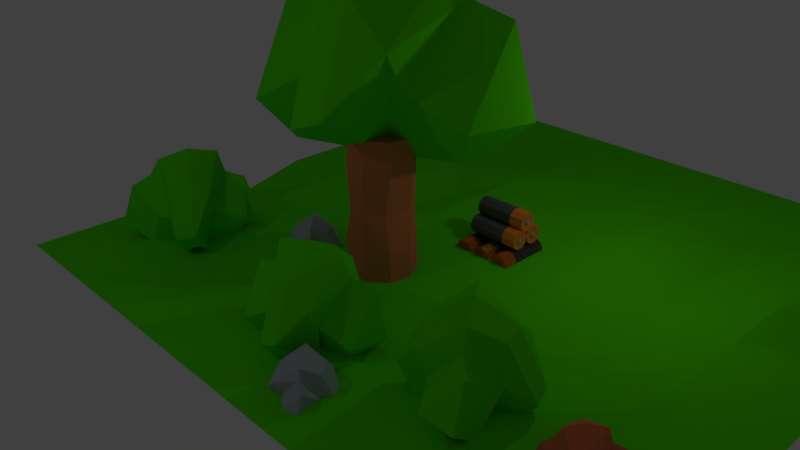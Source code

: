 # Source: BackgroundGround.blend  (saved by Blender 2.78.0; exported with 4.5.12 LTS)
import bpy
from mathutils import Matrix  # noqa: F401  (used for matrix-valued properties, if any)

bpy.ops.wm.read_factory_settings(use_empty=True)
scene = bpy.context.scene
scene.name = 'Scene'

# ---- collections
col_collection_1 = bpy.data.collections.new('Collection 1'); scene.collection.children.link(col_collection_1)

# ---- materials (node trees are filled in below, after node groups)
mat_darkgray = bpy.data.materials.new('DarkGray')
mat_darkgray.alpha_threshold = 0.0
mat_darkgray.use_transparent_shadow = False
mat_darkgray.diffuse_color = (0.1237, 0.1237, 0.1237, 1.0)
mat_darkgray.roughness = 0.5
mat_copper = bpy.data.materials.new('Copper')
mat_copper.alpha_threshold = 0.0
mat_copper.use_transparent_shadow = False
mat_copper.diffuse_color = (1.0, 0.2779, 0.0353, 1.0)
mat_copper.roughness = 0.5
mat_bunnygray = bpy.data.materials.new('BunnyGray')
mat_bunnygray.alpha_threshold = 0.0
mat_bunnygray.use_transparent_shadow = False
mat_bunnygray.diffuse_color = (0.4295, 0.4677, 0.5489, 1.0)
mat_bunnygray.roughness = 0.5
mat_bunnygray.line_color = (0.0, 0.0, 0.0, 1.0)
mat_ikeayellow = bpy.data.materials.new('IkeaYellow')
mat_ikeayellow.alpha_threshold = 0.0
mat_ikeayellow.use_transparent_shadow = False
mat_ikeayellow.diffuse_color = (1.0, 0.8526, 0.0, 1.0)
mat_ikeayellow.roughness = 0.5
mat_ikeablue = bpy.data.materials.new('IkeaBlue')
mat_ikeablue.alpha_threshold = 0.0
mat_ikeablue.use_transparent_shadow = False
mat_ikeablue.diffuse_color = (0.0, 0.232, 1.0, 1.0)
mat_ikeablue.roughness = 0.5
mat_nofrills = bpy.data.materials.new('NoFrills')
mat_nofrills.alpha_threshold = 0.0
mat_nofrills.use_transparent_shadow = False
mat_nofrills.diffuse_color = (0.616, 0.3669, 1.0, 1.0)
mat_nofrills.roughness = 0.5
mat_boringbrown = bpy.data.materials.new('BoringBrown')
mat_boringbrown.alpha_threshold = 0.0
mat_boringbrown.use_transparent_shadow = False
mat_boringbrown.diffuse_color = (0.8, 0.2042, 0.08638, 1.0)
mat_boringbrown.roughness = 0.5
mat_grass = bpy.data.materials.new('Grass')
mat_grass.alpha_threshold = 0.0
mat_grass.use_transparent_shadow = False
mat_grass.diffuse_color = (0.09594, 0.8, 0.0, 1.0)
mat_grass.roughness = 0.5

# ---- material node trees

# ---- world
world_world = bpy.data.worlds.new('World'); scene.world = world_world
world_world.color = (0.05088, 0.05088, 0.05088)
world_world.use_sun_shadow = False
world_world.sun_shadow_jitter_overblur = 0.0
world_world.cycles.sampling_method = 'MANUAL'

# ---- cameras
cam_camera = bpy.data.cameras.new('Camera')
cam_camera.clip_end = 100.0
cam_camera.lens = 35.0
cam_camera.sensor_width = 32.0
cam_camera.sensor_height = 18.0
cam_camera.ortho_scale = 7.314
cam_camera.dof.focus_distance = 0.0
cam_camera.dof.aperture_fstop = 128.0

# ---- lights
light_lamp_001 = bpy.data.lights.new('Lamp.001', 'POINT')
light_lamp_001.transmission_factor = 0.0
light_lamp_001.cutoff_distance = 30.0
light_lamp_001.energy = 100.0
light_lamp_001.shadow_buffer_clip_start = 1.001
light_lamp_001.shadow_soft_size = 0.1
light_lamp_001.shadow_maximum_resolution = 0.006
light_lamp_001.use_absolute_resolution = True
light_lamp = bpy.data.lights.new('Lamp', 'POINT')
light_lamp.transmission_factor = 0.0
light_lamp.cutoff_distance = 30.0
light_lamp.energy = 100.0
light_lamp.shadow_buffer_clip_start = 1.001
light_lamp.shadow_soft_size = 0.1
light_lamp.shadow_maximum_resolution = 0.006
light_lamp.use_absolute_resolution = True

# ---- meshes
me_battries_004 = bpy.data.meshes.new('Battries.004')
me_battries_004.from_pydata([(0.0, 1.0, -1.0), (0.0, 1.0, 1.0), (0.6428, 0.766, -1.0), (0.6428, 0.766, 1.0), (0.9848, 0.1736, -1.0), (0.9848, 0.1736, 1.0), (0.866, -0.5, -1.0), (0.866, -0.5, 1.0), (0.342, -0.9397, -1.0), (0.342, -0.9397, 1.0), (-0.342, -0.9397, -1.0), (-0.342, -0.9397, 1.0), (-0.866, -0.5, -1.0), (-0.866, -0.5, 1.0), (-0.9848, 0.1736, -1.0), (-0.9848, 0.1736, 1.0), (-0.6428, 0.766, -1.0), (-0.6428, 0.766, 1.0), (0.0, 1.0, 0.3002), (0.6428, 0.766, 0.4585), (0.9848, 0.1736, 0.62), (0.866, -0.5, 0.633), (0.342, -0.9397, 0.6136), (-0.342, -0.9397, 0.4585), (-0.866, -0.5, 0.1977), (-0.9848, 0.1736, 0.5734), (-0.6428, 0.766, -0.175), (-2.518e-09, 0.2339, 0.9624), (0.1503, 0.1792, 0.9624), (0.2303, 0.04061, 0.9624), (0.2025, -0.1169, 0.9624), (0.07999, -0.2198, 0.9624), (-0.07999, -0.2198, 0.9624), (-0.2025, -0.1169, 0.9624), (-0.2303, 0.04061, 0.9624), (-0.1503, 0.1792, 0.9624), (-2.518e-09, 0.2339, 1.033), (0.1503, 0.1792, 1.033), (0.2303, 0.04061, 1.033), (0.2025, -0.1169, 1.033), (0.07999, -0.2198, 1.033), (-0.07999, -0.2198, 1.033), (-0.2025, -0.1169, 1.033), (-0.2303, 0.04061, 1.033), (-0.1503, 0.1792, 1.033)], [], [(18, 1, 3, 19), (19, 3, 5, 20), (20, 5, 7, 21), (21, 7, 9, 22), (22, 9, 11, 23), (23, 11, 13, 24), (24, 13, 15, 25), (15, 13, 33, 34), (25, 15, 17, 26), (26, 17, 1, 18), (0, 2, 4, 6, 8, 10, 12, 14, 16), (16, 26, 18, 0), (14, 25, 26, 16), (12, 24, 25, 14), (10, 23, 24, 12), (8, 22, 23, 10), (6, 21, 22, 8), (4, 20, 21, 6), (2, 19, 20, 4), (0, 18, 19, 2), (30, 29, 38, 39), (13, 11, 32, 33), (11, 9, 31, 32), (9, 7, 30, 31), (3, 1, 27, 28), (7, 5, 29, 30), (5, 3, 28, 29), (1, 17, 35, 27), (17, 15, 34, 35), (37, 36, 44, 43, 42, 41, 40, 39, 38), (34, 33, 42, 43), (31, 30, 39, 40), (28, 27, 36, 37), (35, 34, 43, 44), (32, 31, 40, 41), (29, 28, 37, 38), (27, 35, 44, 36), (33, 32, 41, 42)])
me_battries_004.polygons.foreach_set('material_index', [5, 5, 5, 5, 5, 5, 5, 5, 5, 5, 2, 6, 6, 5, 5, 5, 5, 5, 5, 5, 2, 5, 5, 5, 5, 5, 5, 5, 5, 2, 2, 2, 2, 2, 2, 2, 2, 2])
me_battries_004.materials.append(mat_darkgray)
me_battries_004.materials.append(mat_copper)
me_battries_004.materials.append(mat_bunnygray)
me_battries_004.materials.append(mat_ikeayellow)
me_battries_004.materials.append(mat_ikeablue)
me_battries_004.materials.append(mat_nofrills)
me_battries_004.materials.append(mat_boringbrown)
me_battries_004.use_remesh_preserve_volume = False
me_battries_004.use_remesh_preserve_attributes = False
me_battries_004.use_mirror_vertex_groups = False
me_battries_004.update()
me_battries_002 = bpy.data.meshes.new('Battries.002')
me_battries_002.from_pydata([(0.0, 1.0, -1.0), (0.0, 1.0, 1.0), (0.6428, 0.766, -1.0), (0.6428, 0.766, 1.0), (0.9848, 0.1736, -1.0), (0.9848, 0.1736, 1.0), (0.866, -0.5, -1.0), (0.866, -0.5, 1.0), (0.342, -0.9397, -1.0), (0.342, -0.9397, 1.0), (-0.342, -0.9397, -1.0), (-0.342, -0.9397, 1.0), (-0.866, -0.5, -1.0), (-0.866, -0.5, 1.0), (-0.9848, 0.1736, -1.0), (-0.9848, 0.1736, 1.0), (-0.6428, 0.766, -1.0), (-0.6428, 0.766, 1.0), (0.0, 1.0, 0.3002), (0.6428, 0.766, 0.4585), (0.9848, 0.1736, 0.62), (0.866, -0.5, 0.633), (0.342, -0.9397, 0.6136), (-0.342, -0.9397, 0.4585), (-0.866, -0.5, 0.1977), (-0.9848, 0.1736, 0.5734), (-0.6428, 0.766, -0.175), (-2.518e-09, 0.2339, 0.9624), (0.1503, 0.1792, 0.9624), (0.2303, 0.04061, 0.9624), (0.2025, -0.1169, 0.9624), (0.07999, -0.2198, 0.9624), (-0.07999, -0.2198, 0.9624), (-0.2025, -0.1169, 0.9624), (-0.2303, 0.04061, 0.9624), (-0.1503, 0.1792, 0.9624), (-2.518e-09, 0.2339, 1.033), (0.1503, 0.1792, 1.033), (0.2303, 0.04061, 1.033), (0.2025, -0.1169, 1.033), (0.07999, -0.2198, 1.033), (-0.07999, -0.2198, 1.033), (-0.2025, -0.1169, 1.033), (-0.2303, 0.04061, 1.033), (-0.1503, 0.1792, 1.033)], [], [(18, 1, 3, 19), (19, 3, 5, 20), (20, 5, 7, 21), (21, 7, 9, 22), (22, 9, 11, 23), (23, 11, 13, 24), (24, 13, 15, 25), (15, 13, 33, 34), (25, 15, 17, 26), (26, 17, 1, 18), (0, 2, 4, 6, 8, 10, 12, 14, 16), (16, 26, 18, 0), (14, 25, 26, 16), (12, 24, 25, 14), (10, 23, 24, 12), (8, 22, 23, 10), (6, 21, 22, 8), (4, 20, 21, 6), (2, 19, 20, 4), (0, 18, 19, 2), (30, 29, 38, 39), (13, 11, 32, 33), (11, 9, 31, 32), (9, 7, 30, 31), (3, 1, 27, 28), (7, 5, 29, 30), (5, 3, 28, 29), (1, 17, 35, 27), (17, 15, 34, 35), (37, 36, 44, 43, 42, 41, 40, 39, 38), (34, 33, 42, 43), (31, 30, 39, 40), (28, 27, 36, 37), (35, 34, 43, 44), (32, 31, 40, 41), (29, 28, 37, 38), (27, 35, 44, 36), (33, 32, 41, 42)])
me_battries_002.polygons.foreach_set('material_index', [3, 3, 3, 3, 3, 3, 3, 3, 4, 4, 2, 3, 4, 4, 3, 3, 3, 3, 3, 3, 2, 3, 3, 3, 3, 3, 3, 4, 4, 2, 2, 2, 2, 2, 2, 2, 2, 2])
me_battries_002.materials.append(mat_darkgray)
me_battries_002.materials.append(mat_copper)
me_battries_002.materials.append(mat_bunnygray)
me_battries_002.materials.append(mat_ikeayellow)
me_battries_002.materials.append(mat_ikeablue)
me_battries_002.use_remesh_preserve_volume = False
me_battries_002.use_remesh_preserve_attributes = False
me_battries_002.use_mirror_vertex_groups = False
me_battries_002.update()
me_battries_001 = bpy.data.meshes.new('Battries.001')
me_battries_001.from_pydata([(0.0, 1.0, -1.0), (0.0, 1.0, 1.0), (0.6428, 0.766, -1.0), (0.6428, 0.766, 1.0), (0.9848, 0.1736, -1.0), (0.9848, 0.1736, 1.0), (0.866, -0.5, -1.0), (0.866, -0.5, 1.0), (0.342, -0.9397, -1.0), (0.342, -0.9397, 1.0), (-0.342, -0.9397, -1.0), (-0.342, -0.9397, 1.0), (-0.866, -0.5, -1.0), (-0.866, -0.5, 1.0), (-0.9848, 0.1736, -1.0), (-0.9848, 0.1736, 1.0), (-0.6428, 0.766, -1.0), (-0.6428, 0.766, 1.0), (0.0, 1.0, 0.4585), (0.6428, 0.766, 0.4585), (0.9848, 0.1736, 0.4585), (0.866, -0.5, 0.4585), (0.342, -0.9397, 0.4585), (-0.342, -0.9397, 0.4585), (-0.866, -0.5, 0.4585), (-0.9848, 0.1736, 0.4585), (-0.6428, 0.766, 0.4585), (-2.518e-09, 0.2339, 0.9624), (0.1503, 0.1792, 0.9624), (0.2303, 0.04061, 0.9624), (0.2025, -0.1169, 0.9624), (0.07999, -0.2198, 0.9624), (-0.07999, -0.2198, 0.9624), (-0.2025, -0.1169, 0.9624), (-0.2303, 0.04061, 0.9624), (-0.1503, 0.1792, 0.9624), (-2.518e-09, 0.2339, 1.033), (0.1503, 0.1792, 1.033), (0.2303, 0.04061, 1.033), (0.2025, -0.1169, 1.033), (0.07999, -0.2198, 1.033), (-0.07999, -0.2198, 1.033), (-0.2025, -0.1169, 1.033), (-0.2303, 0.04061, 1.033), (-0.1503, 0.1792, 1.033), (2.234, 1.0, -1.0), (2.234, 1.0, 1.0), (2.877, 0.766, -1.0), (2.877, 0.766, 1.0), (3.219, 0.1736, -1.0), (3.219, 0.1736, 1.0), (3.1, -0.5, -1.0), (3.1, -0.5, 1.0), (2.576, -0.9397, -1.0), (2.576, -0.9397, 1.0), (1.892, -0.9397, -1.0), (1.892, -0.9397, 1.0), (1.368, -0.5, -1.0), (1.368, -0.5, 1.0), (1.249, 0.1736, -1.0), (1.249, 0.1736, 1.0), (1.591, 0.766, -1.0), (1.591, 0.766, 1.0), (2.234, 1.0, 0.4585), (2.877, 0.766, 0.4585), (3.219, 0.1736, 0.4585), (3.1, -0.5, 0.4585), (2.576, -0.9397, 0.4585), (1.892, -0.9397, 0.4585), (1.368, -0.5, 0.4585), (1.249, 0.1736, 0.4585), (1.591, 0.766, 0.4585), (2.234, 0.2339, 0.9624), (2.384, 0.1792, 0.9624), (2.464, 0.04061, 0.9624), (2.436, -0.1169, 0.9624), (2.314, -0.2198, 0.9624), (2.154, -0.2198, 0.9624), (2.031, -0.1169, 0.9624), (2.003, 0.04061, 0.9624), (2.083, 0.1792, 0.9624), (2.234, 0.2339, 1.033), (2.384, 0.1792, 1.033), (2.464, 0.04061, 1.033), (2.436, -0.1169, 1.033), (2.314, -0.2198, 1.033), (2.154, -0.2198, 1.033), (2.031, -0.1169, 1.033), (2.003, 0.04061, 1.033), (2.083, 0.1792, 1.033), (-2.244, 1.0, -1.0), (-2.244, 1.0, 1.0), (-1.602, 0.766, -1.0), (-1.602, 0.766, 1.0), (-1.26, 0.1736, -1.0), (-1.26, 0.1736, 1.0), (-1.378, -0.5, -1.0), (-1.378, -0.5, 1.0), (-1.902, -0.9397, -1.0), (-1.902, -0.9397, 1.0), (-2.586, -0.9397, -1.0), (-2.586, -0.9397, 1.0), (-3.11, -0.5, -1.0), (-3.11, -0.5, 1.0), (-3.229, 0.1736, -1.0), (-3.229, 0.1736, 1.0), (-2.887, 0.766, -1.0), (-2.887, 0.766, 1.0), (-2.244, 1.0, 0.4585), (-1.602, 0.766, 0.4585), (-1.26, 0.1736, 0.4585), (-1.378, -0.5, 0.4585), (-1.902, -0.9397, 0.4585), (-2.586, -0.9397, 0.4585), (-3.11, -0.5, 0.4585), (-3.229, 0.1736, 0.4585), (-2.887, 0.766, 0.4585), (-2.244, 0.2339, 0.9624), (-2.094, 0.1792, 0.9624), (-2.014, 0.04061, 0.9624), (-2.042, -0.1169, 0.9624), (-2.164, -0.2198, 0.9624), (-2.324, -0.2198, 0.9624), (-2.447, -0.1169, 0.9624), (-2.475, 0.04061, 0.9624), (-2.395, 0.1792, 0.9624), (-2.244, 0.2339, 1.033), (-2.094, 0.1792, 1.033), (-2.014, 0.04061, 1.033), (-2.042, -0.1169, 1.033), (-2.164, -0.2198, 1.033), (-2.324, -0.2198, 1.033), (-2.447, -0.1169, 1.033), (-2.475, 0.04061, 1.033), (-2.395, 0.1792, 1.033), (-2.822, 2.96, 0.1141), (2.742, 2.96, 0.1141), (-2.822, 2.727, -0.117), (2.742, 2.727, -0.117), (-2.822, 2.134, -0.2399), (2.742, 2.134, -0.2399), (-2.822, 1.46, -0.1972), (2.742, 1.46, -0.1972), (-2.822, 1.021, -0.008843), (2.742, 1.021, -0.008843), (-2.822, 1.021, 0.2371), (2.742, 1.021, 0.2371), (-2.822, 1.46, 0.4254), (2.742, 1.46, 0.4254), (-2.822, 2.134, 0.4681), (2.742, 2.134, 0.4681), (-2.822, 2.727, 0.3452), (2.742, 2.727, 0.3452), (1.236, 2.96, 0.1141), (1.236, 2.727, -0.117), (1.236, 2.134, -0.2399), (1.236, 1.46, -0.1972), (1.236, 1.021, -0.008843), (1.236, 1.021, 0.2371), (1.236, 1.46, 0.4254), (1.236, 2.134, 0.4681), (1.236, 2.727, 0.3452), (2.637, 2.194, 0.1141), (2.637, 2.14, 0.06007), (2.637, 2.001, 0.03131), (2.637, 1.844, 0.0413), (2.637, 1.741, 0.08535), (2.637, 1.741, 0.1429), (2.637, 1.844, 0.1869), (2.637, 2.001, 0.1969), (2.637, 2.14, 0.1681), (2.833, 2.194, 0.1141), (2.833, 2.14, 0.06007), (2.833, 2.001, 0.03131), (2.833, 1.844, 0.0413), (2.833, 1.741, 0.08535), (2.833, 1.741, 0.1429), (2.833, 1.844, 0.1869), (2.833, 2.001, 0.1969), (2.833, 2.14, 0.1681), (-2.822, 2.96, -0.601), (2.742, 2.96, -0.601), (-2.822, 2.727, -0.832), (2.742, 2.727, -0.832), (-2.822, 2.134, -0.955), (2.742, 2.134, -0.955), (-2.822, 1.46, -0.9123), (2.742, 1.46, -0.9123), (-2.822, 1.021, -0.7239), (2.742, 1.021, -0.7239), (-2.822, 1.021, -0.478), (2.742, 1.021, -0.478), (-2.822, 1.46, -0.2896), (2.742, 1.46, -0.2896), (-2.822, 2.134, -0.2469), (2.742, 2.134, -0.2469), (-2.822, 2.727, -0.3699), (2.742, 2.727, -0.3699), (1.236, 2.96, -0.601), (1.236, 2.727, -0.832), (1.236, 2.134, -0.955), (1.236, 1.46, -0.9123), (1.236, 1.021, -0.7239), (1.236, 1.021, -0.478), (1.236, 1.46, -0.2896), (1.236, 2.134, -0.2469), (1.236, 2.727, -0.3699), (2.637, 2.194, -0.601), (2.637, 2.14, -0.655), (2.637, 2.001, -0.6838), (2.637, 1.844, -0.6738), (2.637, 1.741, -0.6297), (2.637, 1.741, -0.5722), (2.637, 1.844, -0.5281), (2.637, 2.001, -0.5182), (2.637, 2.14, -0.5469), (2.833, 2.194, -0.601), (2.833, 2.14, -0.655), (2.833, 2.001, -0.6838), (2.833, 1.844, -0.6738), (2.833, 1.741, -0.6297), (2.833, 1.741, -0.5722), (2.833, 1.844, -0.5281), (2.833, 2.001, -0.5182), (2.833, 2.14, -0.5469), (-2.822, 4.574, -0.3689), (2.742, 4.574, -0.3689), (-2.822, 4.143, -0.5598), (2.742, 4.143, -0.5598), (-2.822, 3.471, -0.6065), (2.742, 3.471, -0.6065), (-2.822, 2.873, -0.4871), (2.742, 2.873, -0.4871), (-2.822, 2.628, -0.2574), (2.742, 2.628, -0.2574), (-2.822, 2.852, -0.02497), (2.742, 2.852, -0.02497), (-2.822, 3.438, 0.1015), (2.742, 3.438, 0.1015), (-2.822, 4.114, 0.06276), (2.742, 4.114, 0.06276), (-2.822, 4.562, -0.123), (2.742, 4.562, -0.123), (1.236, 4.574, -0.3689), (1.236, 4.143, -0.5598), (1.236, 3.471, -0.6065), (1.236, 2.873, -0.4871), (1.236, 2.628, -0.2574), (1.236, 2.852, -0.02497), (1.236, 3.438, 0.1015), (1.236, 4.114, 0.06276), (1.236, 4.562, -0.123), (2.637, 3.849, -0.2789), (2.637, 3.749, -0.3236), (2.637, 3.592, -0.3345), (2.637, 3.452, -0.3066), (2.637, 3.394, -0.2529), (2.637, 3.447, -0.1985), (2.637, 3.584, -0.1689), (2.637, 3.742, -0.178), (2.637, 3.847, -0.2214), (2.833, 3.849, -0.2789), (2.833, 3.749, -0.3236), (2.833, 3.592, -0.3345), (2.833, 3.452, -0.3066), (2.833, 3.394, -0.2529), (2.833, 3.447, -0.1985), (2.833, 3.584, -0.1689), (2.833, 3.742, -0.178), (2.833, 3.847, -0.2214)], [], [(18, 1, 3, 19), (19, 3, 5, 20), (20, 5, 7, 21), (21, 7, 9, 22), (22, 9, 11, 23), (23, 11, 13, 24), (24, 13, 15, 25), (15, 13, 33, 34), (25, 15, 17, 26), (26, 17, 1, 18), (0, 2, 4, 6, 8, 10, 12, 14, 16), (16, 26, 18, 0), (14, 25, 26, 16), (12, 24, 25, 14), (10, 23, 24, 12), (8, 22, 23, 10), (6, 21, 22, 8), (4, 20, 21, 6), (2, 19, 20, 4), (0, 18, 19, 2), (30, 29, 38, 39), (13, 11, 32, 33), (11, 9, 31, 32), (9, 7, 30, 31), (3, 1, 27, 28), (7, 5, 29, 30), (5, 3, 28, 29), (1, 17, 35, 27), (17, 15, 34, 35), (37, 36, 44, 43, 42, 41, 40, 39, 38), (34, 33, 42, 43), (31, 30, 39, 40), (28, 27, 36, 37), (35, 34, 43, 44), (32, 31, 40, 41), (29, 28, 37, 38), (27, 35, 44, 36), (33, 32, 41, 42), (63, 46, 48, 64), (64, 48, 50, 65), (65, 50, 52, 66), (66, 52, 54, 67), (67, 54, 56, 68), (68, 56, 58, 69), (69, 58, 60, 70), (60, 58, 78, 79), (70, 60, 62, 71), (71, 62, 46, 63), (45, 47, 49, 51, 53, 55, 57, 59, 61), (61, 71, 63, 45), (59, 70, 71, 61), (57, 69, 70, 59), (55, 68, 69, 57), (53, 67, 68, 55), (51, 66, 67, 53), (49, 65, 66, 51), (47, 64, 65, 49), (45, 63, 64, 47), (75, 74, 83, 84), (58, 56, 77, 78), (56, 54, 76, 77), (54, 52, 75, 76), (48, 46, 72, 73), (52, 50, 74, 75), (50, 48, 73, 74), (46, 62, 80, 72), (62, 60, 79, 80), (82, 81, 89, 88, 87, 86, 85, 84, 83), (79, 78, 87, 88), (76, 75, 84, 85), (73, 72, 81, 82), (80, 79, 88, 89), (77, 76, 85, 86), (74, 73, 82, 83), (72, 80, 89, 81), (78, 77, 86, 87), (108, 91, 93, 109), (109, 93, 95, 110), (110, 95, 97, 111), (111, 97, 99, 112), (112, 99, 101, 113), (113, 101, 103, 114), (114, 103, 105, 115), (105, 103, 123, 124), (115, 105, 107, 116), (116, 107, 91, 108), (90, 92, 94, 96, 98, 100, 102, 104, 106), (106, 116, 108, 90), (104, 115, 116, 106), (102, 114, 115, 104), (100, 113, 114, 102), (98, 112, 113, 100), (96, 111, 112, 98), (94, 110, 111, 96), (92, 109, 110, 94), (90, 108, 109, 92), (120, 119, 128, 129), (103, 101, 122, 123), (101, 99, 121, 122), (99, 97, 120, 121), (93, 91, 117, 118), (97, 95, 119, 120), (95, 93, 118, 119), (91, 107, 125, 117), (107, 105, 124, 125), (127, 126, 134, 133, 132, 131, 130, 129, 128), (124, 123, 132, 133), (121, 120, 129, 130), (118, 117, 126, 127), (125, 124, 133, 134), (122, 121, 130, 131), (119, 118, 127, 128), (117, 125, 134, 126), (123, 122, 131, 132), (153, 136, 138, 154), (154, 138, 140, 155), (155, 140, 142, 156), (156, 142, 144, 157), (157, 144, 146, 158), (158, 146, 148, 159), (159, 148, 150, 160), (150, 148, 168, 169), (160, 150, 152, 161), (161, 152, 136, 153), (135, 137, 139, 141, 143, 145, 147, 149, 151), (151, 161, 153, 135), (149, 160, 161, 151), (147, 159, 160, 149), (145, 158, 159, 147), (143, 157, 158, 145), (141, 156, 157, 143), (139, 155, 156, 141), (137, 154, 155, 139), (135, 153, 154, 137), (165, 164, 173, 174), (148, 146, 167, 168), (146, 144, 166, 167), (144, 142, 165, 166), (138, 136, 162, 163), (142, 140, 164, 165), (140, 138, 163, 164), (136, 152, 170, 162), (152, 150, 169, 170), (172, 171, 179, 178, 177, 176, 175, 174, 173), (169, 168, 177, 178), (166, 165, 174, 175), (163, 162, 171, 172), (170, 169, 178, 179), (167, 166, 175, 176), (164, 163, 172, 173), (162, 170, 179, 171), (168, 167, 176, 177), (198, 181, 183, 199), (199, 183, 185, 200), (200, 185, 187, 201), (201, 187, 189, 202), (202, 189, 191, 203), (203, 191, 193, 204), (204, 193, 195, 205), (195, 193, 213, 214), (205, 195, 197, 206), (206, 197, 181, 198), (180, 182, 184, 186, 188, 190, 192, 194, 196), (196, 206, 198, 180), (194, 205, 206, 196), (192, 204, 205, 194), (190, 203, 204, 192), (188, 202, 203, 190), (186, 201, 202, 188), (184, 200, 201, 186), (182, 199, 200, 184), (180, 198, 199, 182), (210, 209, 218, 219), (193, 191, 212, 213), (191, 189, 211, 212), (189, 187, 210, 211), (183, 181, 207, 208), (187, 185, 209, 210), (185, 183, 208, 209), (181, 197, 215, 207), (197, 195, 214, 215), (217, 216, 224, 223, 222, 221, 220, 219, 218), (214, 213, 222, 223), (211, 210, 219, 220), (208, 207, 216, 217), (215, 214, 223, 224), (212, 211, 220, 221), (209, 208, 217, 218), (207, 215, 224, 216), (213, 212, 221, 222), (243, 226, 228, 244), (244, 228, 230, 245), (245, 230, 232, 246), (246, 232, 234, 247), (247, 234, 236, 248), (248, 236, 238, 249), (249, 238, 240, 250), (240, 238, 258, 259), (250, 240, 242, 251), (251, 242, 226, 243), (225, 227, 229, 231, 233, 235, 237, 239, 241), (241, 251, 243, 225), (239, 250, 251, 241), (237, 249, 250, 239), (235, 248, 249, 237), (233, 247, 248, 235), (231, 246, 247, 233), (229, 245, 246, 231), (227, 244, 245, 229), (225, 243, 244, 227), (255, 254, 263, 264), (238, 236, 257, 258), (236, 234, 256, 257), (234, 232, 255, 256), (228, 226, 252, 253), (232, 230, 254, 255), (230, 228, 253, 254), (226, 242, 260, 252), (242, 240, 259, 260), (262, 261, 269, 268, 267, 266, 265, 264, 263), (259, 258, 267, 268), (256, 255, 264, 265), (253, 252, 261, 262), (260, 259, 268, 269), (257, 256, 265, 266), (254, 253, 262, 263), (252, 260, 269, 261), (258, 257, 266, 267)])
me_battries_001.polygons.foreach_set('material_index', [1, 1, 1, 1, 1, 1, 1, 1, 1, 1, 2, 0, 0, 0, 0, 0, 0, 0, 0, 0, 2, 1, 1, 1, 1, 1, 1, 1, 1, 2, 2, 2, 2, 2, 2, 2, 2, 2, 1, 1, 1, 1, 1, 1, 1, 1, 1, 1, 2, 0, 0, 0, 0, 0, 0, 0, 0, 0, 2, 1, 1, 1, 1, 1, 1, 1, 1, 2, 2, 2, 2, 2, 2, 2, 2, 2, 1, 1, 1, 1, 1, 1, 1, 1, 1, 1, 2, 0, 0, 0, 0, 0, 0, 0, 0, 0, 2, 1, 1, 1, 1, 1, 1, 1, 1, 2, 2, 2, 2, 2, 2, 2, 2, 2, 1, 1, 1, 1, 1, 1, 1, 1, 1, 1, 2, 0, 0, 0, 0, 0, 0, 0, 0, 0, 2, 1, 1, 1, 1, 1, 1, 1, 1, 2, 2, 2, 2, 2, 2, 2, 2, 2, 1, 1, 1, 1, 1, 1, 1, 1, 1, 1, 2, 0, 0, 0, 0, 0, 0, 0, 0, 0, 2, 1, 1, 1, 1, 1, 1, 1, 1, 2, 2, 2, 2, 2, 2, 2, 2, 2, 1, 1, 1, 1, 1, 1, 1, 1, 1, 1, 2, 0, 0, 0, 0, 0, 0, 0, 0, 0, 2, 1, 1, 1, 1, 1, 1, 1, 1, 2, 2, 2, 2, 2, 2, 2, 2, 2])
me_battries_001.materials.append(mat_darkgray)
me_battries_001.materials.append(mat_copper)
me_battries_001.materials.append(mat_bunnygray)
me_battries_001.use_remesh_preserve_volume = False
me_battries_001.use_remesh_preserve_attributes = False
me_battries_001.use_mirror_vertex_groups = False
me_battries_001.update()
me_plane = bpy.data.meshes.new('Plane')
me_plane.from_pydata([(-1.0, -1.0, -0.01224), (1.0, -1.0, -0.01224), (-1.0, 1.0, -0.01224), (1.0, 1.0, -0.01224), (-0.766, -1.0, -0.01224), (-0.516, -1.0, -0.01224), (-0.266, -1.0, -0.01224), (-0.01596, -1.0, -0.01224), (0.234, -1.0, -0.01224), (0.484, -1.0, -0.01224), (0.734, -1.0, -0.01224), (0.734, 1.0, -0.01224), (0.484, 1.0, -0.01224), (0.234, 1.0, -0.01224), (-0.01596, 1.0, -0.01224), (-0.266, 1.0, -0.01224), (-0.516, 1.0, -0.01224), (-0.766, 1.0, -0.01224), (-1.0, 0.6667, -0.01224), (-1.0, 0.3333, -0.01224), (-1.0, -2.98e-08, -0.01224), (-1.0, -0.3333, -0.0879), (-1.0, -0.6667, -0.01224), (1.0, -0.6667, -0.01224), (1.0, -0.3333, -0.01224), (1.0, 2.98e-08, -0.01224), (1.0, 0.3333, -0.0879), (1.0, 0.6667, -0.01224), (-0.766, -0.6193, 0.0), (-0.766, -0.3333, 0.0), (-0.766, 0.04738, 0.0), (-0.766, 0.3807, 0.0), (-0.766, 0.6667, 0.02354), (-0.516, -0.6667, -0.0618), (-0.516, -0.3333, 0.0), (-0.516, 2.98e-08, -0.05657), (-0.516, 0.3333, 0.0), (-0.516, 0.714, -0.03211), (-0.266, -0.6138, 0.0), (-0.266, -0.2804, 0.0), (-0.266, 2.98e-08, 0.02354), (-0.266, 0.3862, 0.02354), (-0.266, 0.714, -0.01378), (-0.01596, -0.6667, 0.02857), (-0.01596, -0.3333, 0.0), (-0.01596, 2.98e-08, 0.0), (-0.01596, 0.3333, 0.0), (-0.01596, 0.6667, 0.0), (0.234, -0.7188, 0.0), (0.2621, -0.3936, 0.0), (0.234, 2.98e-08, 0.0), (0.2592, 0.2792, 0.0), (0.2592, 0.6126, 0.0), (0.484, -0.6667, 0.01443), (0.484, -0.3333, -0.03379), (0.484, 2.98e-08, -0.03866), (0.484, 0.3333, -0.03866), (0.484, 0.6667, -0.03866), (0.734, -0.7188, 0.0), (0.734, -0.3333, 0.0), (0.734, 0.04738, 0.0), (0.734, 0.3103, 0.0), (0.734, 0.6437, 0.0), (-0.04064, -0.7451, -0.03386), (0.0398, -0.7173, -0.03458), (-0.0655, -0.6731, -0.03386), (0.01494, -0.6454, -0.03458), (-0.03123, -0.7418, -0.04005), (-0.02117, -0.7384, -0.03463), (-0.004438, -0.8142, -0.01462), (0.02539, -0.8038, -0.004992), (0.05522, -0.7935, -0.01462), (0.01905, -0.7245, -0.03463), (0.0291, -0.721, -0.04005), (0.004243, -0.649, -0.04005), (-0.005813, -0.6525, -0.03463), (-0.01853, -0.5801, -0.01462), (-0.04836, -0.5904, -0.004992), (-0.07819, -0.6007, -0.01462), (-0.04604, -0.6664, -0.03463), (-0.05609, -0.6699, -0.04005), (-0.06136, -0.6851, -0.03212), (-0.1412, -0.7021, -0.007567), (-0.2043, -0.7638, 0.043), (-0.1166, -0.7733, -0.01358), (-0.04479, -0.7331, -0.03218), (0.03566, -0.7053, -0.03264), (0.122, -0.6908, -0.005671), (0.1866, -0.6288, 0.05181), (0.09745, -0.6197, -0.01269), (0.01908, -0.6573, -0.03264), (-0.03596, -0.7282, -0.03474), (-0.1307, -0.8285, 0.05223), (-0.1706, -0.7365, 0.1722), (-0.1903, -0.656, 0.06929), (-0.05195, -0.6819, -0.03136), (-0.02532, -0.7264, -0.03366), (-0.0422, -0.798, 0.104), (-0.1133, -0.7324, 0.1862), (-0.09786, -0.6369, 0.104), (-0.04248, -0.6767, -0.03332), (-0.009575, -0.8625, 0.0486), (-0.03222, -0.7973, 0.2048), (-0.09525, -0.7262, 0.2563), (-0.1004, -0.6, 0.1717), (-0.06764, -0.6312, -0.007423), (0.0437, -0.8584, 0.06855), (0.0256, -0.7948, 0.2108), (-0.01255, -0.6976, 0.2707), (-0.04255, -0.5976, 0.2108), (-0.06762, -0.5363, 0.05635), (0.04485, -0.7635, -0.005295), (0.09006, -0.7925, 0.1499), (0.07014, -0.669, 0.244), (0.02068, -0.5936, 0.2003), (-0.009327, -0.5307, 0.04521), (0.07276, -0.7477, -0.0165), (0.08165, -0.7552, 0.09096), (0.09635, -0.66, 0.1961), (0.02599, -0.5941, 0.08881), (-0.001669, -0.6645, -0.03199), (0.02561, -0.7109, -0.03799), (0.1624, -0.7273, 0.05223), (0.1439, -0.6278, 0.1722), (0.05888, -0.5889, 0.09314), (0.008673, -0.6619, -0.03178), (-0.7477, -0.5431, -0.03386), (-0.7899, -0.617, -0.03458), (-0.6816, -0.5808, -0.03386), (-0.7237, -0.6547, -0.03458), (-0.7527, -0.5517, -0.04005), (-0.7579, -0.561, -0.03463), (-0.8205, -0.515, -0.01462), (-0.8361, -0.5425, -0.004992), (-0.8517, -0.5699, -0.01462), (-0.779, -0.5979, -0.03463), (-0.7843, -0.6072, -0.04005), (-0.7181, -0.6449, -0.04005), (-0.7129, -0.6356, -0.03463), (-0.6555, -0.6817, -0.01462), (-0.6399, -0.6543, -0.004992), (-0.6243, -0.6269, -0.01462), (-0.6918, -0.5987, -0.03463), (-0.6865, -0.5894, -0.04005), (-0.6926, -0.5745, -0.03212), (-0.6438, -0.5091, -0.007567), (-0.6371, -0.4211, 0.043), (-0.7092, -0.4718, -0.01358), (-0.7367, -0.5494, -0.03218), (-0.7789, -0.6233, -0.03264), (-0.8342, -0.6912, -0.005671), (-0.8418, -0.7804, 0.05181), (-0.7688, -0.7284, -0.01269), (-0.7348, -0.6484, -0.03264), (-0.7401, -0.5589, -0.03474), (-0.7351, -0.421, 0.05223), (-0.6444, -0.4639, 0.1722), (-0.5765, -0.5114, 0.06929), (-0.6975, -0.5831, -0.03136), (-0.7469, -0.5673, -0.03366), (-0.7814, -0.5023, 0.104), (-0.6847, -0.5047, 0.1862), (-0.6333, -0.5867, 0.104), (-0.7012, -0.5933, -0.03332), (-0.8485, -0.4753, 0.0486), (-0.7885, -0.5094, 0.2048), (-0.6942, -0.5213, 0.2563), (-0.6071, -0.6128, 0.1717), (-0.6523, -0.6109, -0.007423), (-0.8859, -0.5135, 0.06855), (-0.8303, -0.5494, 0.2108), (-0.7375, -0.5973, 0.2707), (-0.649, -0.6527, 0.2108), (-0.5897, -0.6823, 0.05635), (-0.8242, -0.5856, -0.005295), (-0.8772, -0.5936, 0.1499), (-0.7808, -0.6733, 0.244), (-0.6939, -0.6974, 0.2003), (-0.6299, -0.7249, 0.04521), (-0.8347, -0.6159, -0.0165), (-0.8463, -0.6162, 0.09096), (-0.7946, -0.6974, 0.1961), (-0.6982, -0.7006, 0.08881), (-0.7239, -0.6294, -0.03199), (-0.775, -0.6125, -0.03799), (-0.8886, -0.6904, 0.05223), (-0.8091, -0.7529, 0.1722), (-0.7196, -0.7261, 0.09314), (-0.7299, -0.6382, -0.03178), (0.3762, -0.5816, -0.03386), (0.4217, -0.6535, -0.03458), (0.4404, -0.5408, -0.03386), (0.486, -0.6127, -0.03458), (0.3815, -0.59, -0.04005), (0.3872, -0.599, -0.03463), (0.3173, -0.6328, -0.01462), (0.3342, -0.6594, -0.004992), (0.3511, -0.6861, -0.01462), (0.41, -0.6349, -0.03463), (0.4157, -0.6439, -0.04005), (0.48, -0.6031, -0.04005), (0.4743, -0.5942, -0.03463), (0.5418, -0.5651, -0.01462), (0.5249, -0.5384, -0.004992), (0.508, -0.5118, -0.01462), (0.4515, -0.5582, -0.03463), (0.4458, -0.5492, -0.04005), (0.4297, -0.5476, -0.03212), (0.3948, -0.4739, -0.007567), (0.3203, -0.4267, 0.043), (0.3312, -0.5142, -0.01358), (0.3869, -0.5748, -0.03218), (0.4325, -0.6467, -0.03264), (0.4665, -0.7274, -0.005671), (0.5417, -0.7759, 0.05181), (0.5301, -0.6871, -0.01269), (0.4753, -0.6195, -0.03264), (0.3937, -0.5823, -0.03474), (0.2742, -0.5132, 0.05223), (0.3546, -0.4532, 0.1722), (0.4284, -0.4154, 0.06929), (0.4351, -0.556, -0.03136), (0.3979, -0.5922, -0.03366), (0.3244, -0.5923, 0.104), (0.3718, -0.508, 0.1862), (0.4683, -0.501, 0.104), (0.4423, -0.5641, -0.03332), (0.2691, -0.6389, 0.0486), (0.3273, -0.6018, 0.2048), (0.382, -0.5241, 0.2563), (0.5036, -0.49, 0.1717), (0.4807, -0.5291, -0.007423), (0.2853, -0.6898, 0.06855), (0.3431, -0.6575, 0.2108), (0.4289, -0.598, 0.2707), (0.5193, -0.5457, 0.2108), (0.5732, -0.5072, 0.05635), (0.3779, -0.6691, -0.005295), (0.3602, -0.7197, 0.1499), (0.4757, -0.6719, 0.244), (0.5377, -0.6064, 0.2003), (0.592, -0.5627, 0.04521), (0.3998, -0.6925, -0.0165), (0.3946, -0.7029, 0.09096), (0.4906, -0.6953, 0.1961), (0.5385, -0.6116, 0.08881), (0.4636, -0.601, -0.03199), (0.4247, -0.6382, -0.03799), (0.4403, -0.7751, 0.05223), (0.5328, -0.7342, 0.1722), (0.5511, -0.6425, 0.09314), (0.4685, -0.6104, -0.03178), (-0.4312, -0.3869, -0.06775), (-0.4012, -0.4198, -0.06813), (-0.4017, -0.3601, -0.06775), (-0.3717, -0.393, -0.06813), (-0.4277, -0.3908, -0.07099), (-0.4239, -0.3949, -0.06816), (-0.4569, -0.4186, -0.05768), (-0.4458, -0.4308, -0.05265), (-0.4346, -0.443, -0.05768), (-0.4089, -0.4113, -0.06816), (-0.4052, -0.4155, -0.07099), (-0.3757, -0.3886, -0.07099), (-0.3795, -0.3845, -0.06816), (-0.3473, -0.3634, -0.05768), (-0.3584, -0.3512, -0.05265), (-0.3695, -0.339, -0.05768), (-0.3945, -0.3681, -0.06816), (-0.3982, -0.3639, -0.07099), (-0.4066, -0.3646, -0.06684), (-0.4313, -0.3297, -0.054), (-0.474, -0.3122, -0.02754), (-0.4604, -0.3562, -0.05714), (-0.4263, -0.3824, -0.06688), (-0.3963, -0.4154, -0.06711), (-0.3714, -0.4539, -0.053), (-0.3283, -0.472, -0.02293), (-0.3423, -0.4273, -0.05667), (-0.3766, -0.3975, -0.06711), (-0.4221, -0.3857, -0.06821), (-0.4899, -0.3609, -0.02271), (-0.4539, -0.3227, 0.04005), (-0.4193, -0.2966, -0.01378), (-0.4031, -0.3684, -0.06644), (-0.419, -0.3904, -0.06765), (-0.4569, -0.3971, 0.004394), (-0.4401, -0.3494, 0.0474), (-0.391, -0.337, 0.004394), (-0.3987, -0.3719, -0.06747), (-0.4812, -0.4261, -0.02461), (-0.4545, -0.4018, 0.0571), (-0.4334, -0.3568, 0.08406), (-0.3738, -0.3282, 0.03982), (-0.382, -0.3504, -0.05392), (-0.4682, -0.4509, -0.01417), (-0.4414, -0.429, 0.06024), (-0.4025, -0.3906, 0.0916), (-0.3607, -0.3555, 0.06024), (-0.3364, -0.3308, -0.02055), (-0.4224, -0.4318, -0.05281), (-0.4269, -0.4595, 0.0284), (-0.3717, -0.4244, 0.07764), (-0.3457, -0.3851, 0.05475), (-0.3217, -0.3576, -0.02638), (-0.4089, -0.4419, -0.05867), (-0.4107, -0.4478, -0.002442), (-0.3619, -0.4351, 0.05256), (-0.3448, -0.3877, -0.003571), (-0.3844, -0.389, -0.06677), (-0.401, -0.4117, -0.06991), (-0.3806, -0.4808, -0.02271), (-0.3366, -0.4514, 0.04005), (-0.3355, -0.4024, -0.001304), (-0.381, -0.3934, -0.06666), (0.1049, -0.8401, -0.06775), (0.1349, -0.873, -0.06813), (0.1343, -0.8133, -0.06775), (0.1643, -0.8462, -0.06813), (0.1084, -0.8439, -0.07099), (0.1121, -0.8481, -0.06816), (0.07918, -0.8718, -0.05768), (0.09031, -0.884, -0.05265), (0.1014, -0.8962, -0.05768), (0.1271, -0.8645, -0.06816), (0.1309, -0.8686, -0.07099), (0.1603, -0.8418, -0.07099), (0.1566, -0.8377, -0.06816), (0.1888, -0.8166, -0.05768), (0.1776, -0.8044, -0.05265), (0.1665, -0.7922, -0.05768), (0.1416, -0.8212, -0.06816), (0.1378, -0.8171, -0.07099), (0.1294, -0.8177, -0.06684), (0.1047, -0.7829, -0.054), (0.06206, -0.7653, -0.02754), (0.07563, -0.8094, -0.05714), (0.1098, -0.8356, -0.06688), (0.1398, -0.8685, -0.06711), (0.1646, -0.907, -0.053), (0.2078, -0.9252, -0.02293), (0.1937, -0.8805, -0.05667), (0.1594, -0.8506, -0.06711), (0.114, -0.8388, -0.06821), (0.04616, -0.8141, -0.02271), (0.08214, -0.7759, 0.04005), (0.1167, -0.7497, -0.01378), (0.1329, -0.8216, -0.06644), (0.117, -0.8436, -0.06765), (0.07916, -0.8503, 0.004394), (0.09595, -0.8025, 0.0474), (0.1451, -0.7902, 0.004394), (0.1374, -0.8251, -0.06747), (0.05487, -0.8793, -0.02461), (0.08155, -0.8549, 0.0571), (0.1027, -0.8099, 0.08406), (0.1623, -0.7814, 0.03982), (0.154, -0.8036, -0.05392), (0.06786, -0.9041, -0.01417), (0.09469, -0.8822, 0.06024), (0.1335, -0.8438, 0.0916), (0.1754, -0.8087, 0.06024), (0.1997, -0.7839, -0.02055), (0.1137, -0.885, -0.05281), (0.1091, -0.9127, 0.0284), (0.1644, -0.8776, 0.07764), (0.1904, -0.8382, 0.05475), (0.2144, -0.8108, -0.02638), (0.1271, -0.8951, -0.05867), (0.1253, -0.9009, -0.002442), (0.1741, -0.8883, 0.05256), (0.1912, -0.8409, -0.003571), (0.1517, -0.8421, -0.06677), (0.135, -0.8649, -0.06991), (0.1555, -0.934, -0.02271), (0.1994, -0.9045, 0.04005), (0.2005, -0.8556, -0.001304), (0.1551, -0.8466, -0.06666), (0.7397, -0.5638, -0.05577), (0.7057, -0.5926, -0.05615), (0.7655, -0.5942, -0.05577), (0.7315, -0.623, -0.05615), (0.7357, -0.5672, -0.05901), (0.7315, -0.5708, -0.05617), (0.709, -0.537, -0.0457), (0.6964, -0.5476, -0.04066), (0.6838, -0.5583, -0.0457), (0.7145, -0.5852, -0.05617), (0.7103, -0.5888, -0.05901), (0.736, -0.6192, -0.05901), (0.7402, -0.6156, -0.05617), (0.7602, -0.6485, -0.0457), (0.7728, -0.6378, -0.04066), (0.7854, -0.6271, -0.0457), (0.7572, -0.6012, -0.05617), (0.7615, -0.5976, -0.05901), (0.7612, -0.5891, -0.05486), (0.7969, -0.5658, -0.04201), (0.816, -0.5237, -0.01555), (0.7715, -0.5357, -0.04516), (0.744, -0.5689, -0.05489), (0.71, -0.5976, -0.05513), (0.6706, -0.6211, -0.04102), (0.6509, -0.6635, -0.01095), (0.6961, -0.6511, -0.04469), (0.7272, -0.6179, -0.05513), (0.7406, -0.573, -0.05623), (0.7679, -0.5061, -0.01073), (0.8047, -0.5434, 0.05203), (0.8296, -0.579, -0.001801), (0.7572, -0.5925, -0.05446), (0.7358, -0.5758, -0.05566), (0.7305, -0.5377, 0.01638), (0.7776, -0.5563, 0.05938), (0.7881, -0.6058, 0.01638), (0.7536, -0.5968, -0.05549), (0.7024, -0.5124, -0.01262), (0.7257, -0.5399, 0.06908), (0.7699, -0.5627, 0.09604), (0.7963, -0.6233, 0.05181), (0.7744, -0.6142, -0.04194), (0.6771, -0.5245, -0.002188), (0.698, -0.5521, 0.07222), (0.735, -0.5923, 0.1036), (0.7686, -0.6354, 0.07222), (0.7924, -0.6606, -0.00857), (0.6945, -0.571, -0.04082), (0.667, -0.5654, 0.04039), (0.7001, -0.6219, 0.08963), (0.7385, -0.6493, 0.06673), (0.765, -0.6743, -0.0144), (0.6839, -0.584, -0.04669), (0.6782, -0.582, 0.009541), (0.689, -0.6313, 0.06454), (0.7358, -0.6501, 0.008413), (0.736, -0.6105, -0.05479), (0.7139, -0.593, -0.05793), (0.644, -0.6109, -0.01073), (0.6719, -0.6559, 0.05203), (0.7207, -0.6588, 0.01068), (0.7314, -0.6137, -0.05468), (-0.1489, -0.2319, 0.1544), (-0.1587, -0.2319, 0.05209), (-0.1587, -0.2319, -0.04231), (-0.1587, -0.2319, 0.4182), (-0.09447, -0.2553, -0.04231), (-0.09447, -0.2553, 0.4182), (-0.06027, -0.3146, -0.04231), (-0.06027, -0.3146, 0.4182), (-0.07214, -0.3819, -0.04231), (-0.07214, -0.3819, 0.4182), (-0.1245, -0.4259, -0.04231), (-0.1245, -0.4259, 0.4182), (-0.1929, -0.4259, -0.04231), (-0.1929, -0.4259, 0.4182), (-0.2453, -0.3819, -0.04231), (-0.2453, -0.3819, 0.4182), (-0.2572, -0.3146, -0.04231), (-0.2572, -0.3146, 0.4182), (-0.223, -0.2553, -0.04231), (-0.223, -0.2553, 0.4182), (-0.1587, -0.2319, 0.2962), (-0.1024, -0.2553, 0.3239), (-0.1053, -0.2553, 0.1835), (-0.09447, -0.2553, 0.04329), (-0.06027, -0.3048, 0.3605), (-0.079, -0.2979, 0.1984), (-0.06027, -0.3146, 0.09136), (-0.07214, -0.3692, 0.3605), (-0.09088, -0.3819, 0.1984), (-0.07214, -0.3819, 0.09136), (-0.1324, -0.4259, 0.3581), (-0.1354, -0.4259, 0.2153), (-0.1245, -0.4259, 0.04329), (-0.1929, -0.4259, 0.2962), (-0.1831, -0.4259, 0.1835), (-0.1929, -0.4259, 0.05209), (-0.2453, -0.3692, 0.3182), (-0.2384, -0.3819, 0.1544), (-0.2582, -0.3819, 0.08188), (-0.2572, -0.3048, 0.2856), (-0.2572, -0.2979, 0.1367), (-0.2701, -0.3146, 0.1002), (-0.223, -0.2553, 0.3182), (-0.2161, -0.2553, 0.1367), (-0.2359, -0.2553, 0.08188), (-0.1693, -0.2956, 0.3376), (-0.1693, -0.2956, 0.3376), (-0.1693, -0.2956, 0.3376), (-0.1693, -0.2956, 0.3376), (-0.1693, -0.2956, 0.3376), (-0.1693, -0.2956, 0.3376), (-0.1693, -0.2956, 0.3376), (-0.1693, -0.2956, 0.3376), (-0.1693, -0.2956, 0.3376), (-0.1693, -0.2956, 0.3376), (-0.1693, -0.2956, 0.3376), (-0.1693, -0.2956, 0.3376), (-0.1693, -0.2956, 0.3376), (-0.1693, -0.2956, 0.3376), (-0.1693, -0.2956, 0.3376), (-0.1693, -0.2956, 0.3376), (-0.1693, -0.2956, 0.3376), (-0.1693, -0.2956, 0.3376), (-0.1693, -0.2956, 0.3376), (-0.4286, -0.306, 0.3784), (-0.5543, -0.4288, 0.4791), (-0.3796, -0.4477, 0.3664), (-0.1693, -0.2956, 0.3376), (-0.1693, -0.2956, 0.3376), (0.09582, -0.2834, 0.3821), (0.2244, -0.1598, 0.4967), (0.04684, -0.1417, 0.3682), (-0.1693, -0.2956, 0.3376), (-0.1693, -0.2956, 0.3376), (-0.4077, -0.5578, 0.4975), (-0.4871, -0.3745, 0.7365), (-0.5265, -0.2141, 0.5315), (-0.1693, -0.2956, 0.3376), (-0.1693, -0.2956, 0.3376), (-0.2314, -0.4969, 0.6007), (-0.3731, -0.3663, 0.7645), (-0.3423, -0.176, 0.6007), (-0.1693, -0.2956, 0.3376), (-0.1664, -0.6256, 0.4903), (-0.2115, -0.4955, 0.8014), (-0.3371, -0.3539, 0.9041), (-0.3473, -0.1025, 0.7356), (-0.1693, -0.2956, 0.3376), (-0.06026, -0.6174, 0.53), (-0.0963, -0.4907, 0.8134), (-0.1723, -0.297, 0.9328), (-0.2321, -0.09766, 0.8134), (-0.282, 0.02448, 0.5057), (-0.1693, -0.2956, 0.3376), (0.03211, -0.486, 0.6921), (-0.007563, -0.24, 0.8796), (-0.1061, -0.08983, 0.7925), (-0.1659, 0.03546, 0.4835), (-0.1693, -0.2956, 0.3376), (0.01536, -0.4117, 0.5747), (0.04466, -0.222, 0.7841), (-0.09553, -0.09071, 0.5704), (-0.1693, -0.2956, 0.3376), (-0.1693, -0.2956, 0.3376), (0.1763, -0.3561, 0.4975), (0.1394, -0.158, 0.7365), (-0.03001, -0.08048, 0.579), (-0.1693, -0.2956, 0.3376)], [], [(62, 27, 3, 11), (18, 32, 17, 2), (32, 37, 16, 17), (37, 42, 15, 16), (42, 47, 14, 15), (47, 52, 13, 14), (52, 57, 12, 13), (57, 62, 11, 12), (9, 10, 58, 53), (53, 58, 59, 54), (54, 59, 60, 55), (55, 60, 61, 56), (56, 61, 62, 57), (8, 9, 53, 48), (48, 53, 54, 49), (49, 54, 55, 50), (50, 55, 56, 51), (51, 56, 57, 52), (7, 8, 48, 43), (43, 48, 49, 44), (44, 49, 50, 45), (45, 50, 51, 46), (46, 51, 52, 47), (6, 7, 43, 38), (38, 43, 44, 39), (39, 44, 45, 40), (40, 45, 46, 41), (41, 46, 47, 42), (5, 6, 38, 33), (33, 38, 39, 34), (34, 39, 40, 35), (35, 40, 41, 36), (36, 41, 42, 37), (4, 5, 33, 28), (28, 33, 34, 29), (29, 34, 35, 30), (30, 35, 36, 31), (31, 36, 37, 32), (0, 4, 28, 22), (22, 28, 29, 21), (21, 29, 30, 20), (20, 30, 31, 19), (19, 31, 32, 18), (10, 1, 23, 58), (58, 23, 24, 59), (59, 24, 25, 60), (60, 25, 26, 61), (61, 26, 27, 62), (125, 90, 66, 74), (81, 95, 80, 65), (95, 100, 79, 80), (100, 105, 78, 79), (105, 110, 77, 78), (110, 115, 76, 77), (115, 120, 75, 76), (120, 125, 74, 75), (72, 73, 121, 116), (116, 121, 122, 117), (117, 122, 123, 118), (118, 123, 124, 119), (119, 124, 125, 120), (71, 72, 116, 111), (111, 116, 117, 112), (112, 117, 118, 113), (113, 118, 119, 114), (114, 119, 120, 115), (70, 71, 111, 106), (106, 111, 112, 107), (107, 112, 113, 108), (108, 113, 114, 109), (109, 114, 115, 110), (69, 70, 106, 101), (101, 106, 107, 102), (102, 107, 108, 103), (103, 108, 109, 104), (104, 109, 110, 105), (68, 69, 101, 96), (96, 101, 102, 97), (97, 102, 103, 98), (98, 103, 104, 99), (99, 104, 105, 100), (67, 68, 96, 91), (91, 96, 97, 92), (92, 97, 98, 93), (93, 98, 99, 94), (94, 99, 100, 95), (63, 67, 91, 85), (85, 91, 92, 84), (84, 92, 93, 83), (83, 93, 94, 82), (82, 94, 95, 81), (73, 64, 86, 121), (121, 86, 87, 122), (122, 87, 88, 123), (123, 88, 89, 124), (124, 89, 90, 125), (188, 153, 129, 137), (144, 158, 143, 128), (158, 163, 142, 143), (163, 168, 141, 142), (168, 173, 140, 141), (173, 178, 139, 140), (178, 183, 138, 139), (183, 188, 137, 138), (135, 136, 184, 179), (179, 184, 185, 180), (180, 185, 186, 181), (181, 186, 187, 182), (182, 187, 188, 183), (134, 135, 179, 174), (174, 179, 180, 175), (175, 180, 181, 176), (176, 181, 182, 177), (177, 182, 183, 178), (133, 134, 174, 169), (169, 174, 175, 170), (170, 175, 176, 171), (171, 176, 177, 172), (172, 177, 178, 173), (132, 133, 169, 164), (164, 169, 170, 165), (165, 170, 171, 166), (166, 171, 172, 167), (167, 172, 173, 168), (131, 132, 164, 159), (159, 164, 165, 160), (160, 165, 166, 161), (161, 166, 167, 162), (162, 167, 168, 163), (130, 131, 159, 154), (154, 159, 160, 155), (155, 160, 161, 156), (156, 161, 162, 157), (157, 162, 163, 158), (126, 130, 154, 148), (148, 154, 155, 147), (147, 155, 156, 146), (146, 156, 157, 145), (145, 157, 158, 144), (136, 127, 149, 184), (184, 149, 150, 185), (185, 150, 151, 186), (186, 151, 152, 187), (187, 152, 153, 188), (251, 216, 192, 200), (207, 221, 206, 191), (221, 226, 205, 206), (226, 231, 204, 205), (231, 236, 203, 204), (236, 241, 202, 203), (241, 246, 201, 202), (246, 251, 200, 201), (198, 199, 247, 242), (242, 247, 248, 243), (243, 248, 249, 244), (244, 249, 250, 245), (245, 250, 251, 246), (197, 198, 242, 237), (237, 242, 243, 238), (238, 243, 244, 239), (239, 244, 245, 240), (240, 245, 246, 241), (196, 197, 237, 232), (232, 237, 238, 233), (233, 238, 239, 234), (234, 239, 240, 235), (235, 240, 241, 236), (195, 196, 232, 227), (227, 232, 233, 228), (228, 233, 234, 229), (229, 234, 235, 230), (230, 235, 236, 231), (194, 195, 227, 222), (222, 227, 228, 223), (223, 228, 229, 224), (224, 229, 230, 225), (225, 230, 231, 226), (193, 194, 222, 217), (217, 222, 223, 218), (218, 223, 224, 219), (219, 224, 225, 220), (220, 225, 226, 221), (189, 193, 217, 211), (211, 217, 218, 210), (210, 218, 219, 209), (209, 219, 220, 208), (208, 220, 221, 207), (199, 190, 212, 247), (247, 212, 213, 248), (248, 213, 214, 249), (249, 214, 215, 250), (250, 215, 216, 251), (314, 279, 255, 263), (270, 284, 269, 254), (284, 289, 268, 269), (289, 294, 267, 268), (294, 299, 266, 267), (299, 304, 265, 266), (304, 309, 264, 265), (309, 314, 263, 264), (261, 262, 310, 305), (305, 310, 311, 306), (306, 311, 312, 307), (307, 312, 313, 308), (308, 313, 314, 309), (260, 261, 305, 300), (300, 305, 306, 301), (301, 306, 307, 302), (302, 307, 308, 303), (303, 308, 309, 304), (259, 260, 300, 295), (295, 300, 301, 296), (296, 301, 302, 297), (297, 302, 303, 298), (298, 303, 304, 299), (258, 259, 295, 290), (290, 295, 296, 291), (291, 296, 297, 292), (292, 297, 298, 293), (293, 298, 299, 294), (257, 258, 290, 285), (285, 290, 291, 286), (286, 291, 292, 287), (287, 292, 293, 288), (288, 293, 294, 289), (256, 257, 285, 280), (280, 285, 286, 281), (281, 286, 287, 282), (282, 287, 288, 283), (283, 288, 289, 284), (252, 256, 280, 274), (274, 280, 281, 273), (273, 281, 282, 272), (272, 282, 283, 271), (271, 283, 284, 270), (262, 253, 275, 310), (310, 275, 276, 311), (311, 276, 277, 312), (312, 277, 278, 313), (313, 278, 279, 314), (377, 342, 318, 326), (333, 347, 332, 317), (347, 352, 331, 332), (352, 357, 330, 331), (357, 362, 329, 330), (362, 367, 328, 329), (367, 372, 327, 328), (372, 377, 326, 327), (324, 325, 373, 368), (368, 373, 374, 369), (369, 374, 375, 370), (370, 375, 376, 371), (371, 376, 377, 372), (323, 324, 368, 363), (363, 368, 369, 364), (364, 369, 370, 365), (365, 370, 371, 366), (366, 371, 372, 367), (322, 323, 363, 358), (358, 363, 364, 359), (359, 364, 365, 360), (360, 365, 366, 361), (361, 366, 367, 362), (321, 322, 358, 353), (353, 358, 359, 354), (354, 359, 360, 355), (355, 360, 361, 356), (356, 361, 362, 357), (320, 321, 353, 348), (348, 353, 354, 349), (349, 354, 355, 350), (350, 355, 356, 351), (351, 356, 357, 352), (319, 320, 348, 343), (343, 348, 349, 344), (344, 349, 350, 345), (345, 350, 351, 346), (346, 351, 352, 347), (315, 319, 343, 337), (337, 343, 344, 336), (336, 344, 345, 335), (335, 345, 346, 334), (334, 346, 347, 333), (325, 316, 338, 373), (373, 338, 339, 374), (374, 339, 340, 375), (375, 340, 341, 376), (376, 341, 342, 377), (440, 405, 381, 389), (396, 410, 395, 380), (410, 415, 394, 395), (415, 420, 393, 394), (420, 425, 392, 393), (425, 430, 391, 392), (430, 435, 390, 391), (435, 440, 389, 390), (387, 388, 436, 431), (431, 436, 437, 432), (432, 437, 438, 433), (433, 438, 439, 434), (434, 439, 440, 435), (386, 387, 431, 426), (426, 431, 432, 427), (427, 432, 433, 428), (428, 433, 434, 429), (429, 434, 435, 430), (385, 386, 426, 421), (421, 426, 427, 422), (422, 427, 428, 423), (423, 428, 429, 424), (424, 429, 430, 425), (384, 385, 421, 416), (416, 421, 422, 417), (417, 422, 423, 418), (418, 423, 424, 419), (419, 424, 425, 420), (383, 384, 416, 411), (411, 416, 417, 412), (412, 417, 418, 413), (413, 418, 419, 414), (414, 419, 420, 415), (382, 383, 411, 406), (406, 411, 412, 407), (407, 412, 413, 408), (408, 413, 414, 409), (409, 414, 415, 410), (378, 382, 406, 400), (400, 406, 407, 399), (399, 407, 408, 398), (398, 408, 409, 397), (397, 409, 410, 396), (388, 379, 401, 436), (436, 401, 402, 437), (437, 402, 403, 438), (438, 403, 404, 439), (439, 404, 405, 440), (449, 470, 473, 451), (479, 478, 481, 482), (461, 444, 446, 462), (470, 469, 472, 473), (455, 479, 482, 457), (462, 446, 448, 465), (473, 472, 475, 476), (481, 480, 483, 484), (465, 448, 450, 468), (451, 473, 476, 453), (482, 481, 484, 485), (468, 450, 452, 471), (475, 474, 477, 478), (457, 482, 485, 459), (471, 452, 454, 474), (476, 475, 478, 479), (484, 483, 461, 441), (474, 454, 456, 477), (453, 476, 479, 455), (485, 484, 441, 442), (477, 456, 458, 480), (446, 444, 460, 458, 456, 454, 452, 450, 448), (459, 485, 442, 443), (480, 458, 460, 483), (472, 471, 474, 475), (478, 477, 480, 481), (483, 460, 444, 461), (443, 445, 447, 449, 451, 453, 455, 457, 459), (469, 468, 471, 472), (447, 467, 470, 449), (467, 466, 469, 470), (466, 465, 468, 469), (445, 464, 467, 447), (464, 463, 466, 467), (463, 462, 465, 466), (443, 442, 464, 445), (442, 441, 463, 464), (441, 461, 462, 463), (548, 513, 489, 497), (504, 518, 503, 488), (518, 523, 502, 503), (523, 528, 501, 502), (528, 533, 500, 501), (533, 538, 499, 500), (538, 543, 498, 499), (543, 548, 497, 498), (495, 496, 544, 539), (539, 544, 545, 540), (540, 545, 546, 541), (541, 546, 547, 542), (542, 547, 548, 543), (494, 495, 539, 534), (534, 539, 540, 535), (535, 540, 541, 536), (536, 541, 542, 537), (537, 542, 543, 538), (493, 494, 534, 529), (529, 534, 535, 530), (530, 535, 536, 531), (531, 536, 537, 532), (532, 537, 538, 533), (492, 493, 529, 524), (524, 529, 530, 525), (525, 530, 531, 526), (526, 531, 532, 527), (527, 532, 533, 528), (491, 492, 524, 519), (519, 524, 525, 520), (520, 525, 526, 521), (521, 526, 527, 522), (522, 527, 528, 523), (490, 491, 519, 514), (514, 519, 520, 515), (515, 520, 521, 516), (516, 521, 522, 517), (517, 522, 523, 518), (486, 490, 514, 508), (508, 514, 515, 507), (507, 515, 516, 506), (506, 516, 517, 505), (505, 517, 518, 504), (496, 487, 509, 544), (544, 509, 510, 545), (545, 510, 511, 546), (546, 511, 512, 547), (547, 512, 513, 548)])
me_plane.polygons.foreach_set('material_index', [0, 0, 0, 0, 0, 0, 0, 0, 0, 0, 0, 0, 0, 0, 0, 0, 0, 0, 0, 0, 0, 0, 0, 0, 0, 0, 0, 0, 0, 0, 0, 0, 0, 0, 0, 0, 0, 0, 0, 0, 0, 0, 0, 0, 0, 0, 0, 0, 0, 0, 0, 0, 0, 0, 0, 0, 0, 0, 0, 0, 0, 0, 0, 0, 0, 0, 0, 0, 0, 0, 0, 0, 0, 0, 0, 0, 0, 0, 0, 0, 0, 0, 0, 0, 0, 0, 0, 0, 0, 0, 0, 0, 0, 0, 0, 0, 0, 0, 0, 0, 0, 0, 0, 0, 0, 0, 0, 0, 0, 0, 0, 0, 0, 0, 0, 0, 0, 0, 0, 0, 0, 0, 0, 0, 0, 0, 0, 0, 0, 0, 0, 0, 0, 0, 0, 0, 0, 0, 0, 0, 0, 0, 0, 0, 0, 0, 0, 0, 0, 0, 0, 0, 0, 0, 0, 0, 0, 0, 0, 0, 0, 0, 0, 0, 0, 0, 0, 0, 0, 0, 0, 0, 0, 0, 0, 0, 0, 0, 0, 0, 0, 0, 0, 0, 0, 0, 0, 0, 0, 0, 0, 0, 1, 1, 1, 1, 1, 1, 1, 1, 1, 1, 1, 1, 1, 1, 1, 1, 1, 1, 1, 1, 1, 1, 1, 1, 1, 1, 1, 1, 1, 1, 1, 1, 1, 1, 1, 1, 1, 1, 1, 1, 1, 1, 1, 1, 1, 1, 1, 1, 1, 1, 1, 1, 1, 1, 1, 1, 1, 1, 1, 1, 1, 1, 1, 1, 1, 1, 1, 1, 1, 1, 1, 1, 1, 1, 1, 1, 1, 1, 1, 1, 1, 1, 1, 1, 1, 1, 1, 1, 1, 1, 1, 1, 1, 1, 1, 1, 2, 2, 2, 2, 2, 2, 2, 2, 2, 2, 2, 2, 2, 2, 2, 2, 2, 2, 2, 2, 2, 2, 2, 2, 2, 2, 2, 2, 2, 2, 2, 2, 2, 2, 2, 2, 2, 2, 2, 2, 2, 2, 2, 2, 2, 2, 2, 2, 2, 2, 2, 2, 2, 2, 2, 2, 2, 2, 2, 2, 2, 2, 2, 2, 2, 2, 2, 2, 2, 2, 2, 2, 2, 2, 2, 2, 2, 2, 2, 2, 2, 2, 2, 2, 2, 2, 0, 0, 0, 0, 0, 0, 0, 0, 0, 0, 0, 0, 0, 0, 0, 0, 0, 0, 0, 0, 0, 0, 0, 0, 0, 0, 0, 0, 0, 0, 0, 0, 0, 0, 0, 0, 0, 0, 0, 0, 0, 0, 0, 0, 0, 0, 0, 0])
me_plane.materials.append(mat_grass)
me_plane.materials.append(mat_bunnygray)
me_plane.materials.append(mat_boringbrown)
me_plane.use_remesh_preserve_volume = False
me_plane.use_remesh_preserve_attributes = False
me_plane.use_mirror_vertex_groups = False
me_plane.update()
me_battries = bpy.data.meshes.new('Battries')
me_battries.from_pydata([(0.0, 1.0, -1.0), (0.0, 1.0, 1.0), (0.6428, 0.766, -1.0), (0.6428, 0.766, 1.0), (0.9848, 0.1736, -1.0), (0.9848, 0.1736, 1.0), (0.866, -0.5, -1.0), (0.866, -0.5, 1.0), (0.342, -0.9397, -1.0), (0.342, -0.9397, 1.0), (-0.342, -0.9397, -1.0), (-0.342, -0.9397, 1.0), (-0.866, -0.5, -1.0), (-0.866, -0.5, 1.0), (-0.9848, 0.1736, -1.0), (-0.9848, 0.1736, 1.0), (-0.6428, 0.766, -1.0), (-0.6428, 0.766, 1.0), (0.0, 1.0, 0.4585), (0.6428, 0.766, 0.4585), (0.9848, 0.1736, 0.4585), (0.866, -0.5, 0.4585), (0.342, -0.9397, 0.4585), (-0.342, -0.9397, 0.4585), (-0.866, -0.5, 0.4585), (-0.9848, 0.1736, 0.4585), (-0.6428, 0.766, 0.4585), (-2.518e-09, 0.2339, 0.9624), (0.1503, 0.1792, 0.9624), (0.2303, 0.04061, 0.9624), (0.2025, -0.1169, 0.9624), (0.07999, -0.2198, 0.9624), (-0.07999, -0.2198, 0.9624), (-0.2025, -0.1169, 0.9624), (-0.2303, 0.04061, 0.9624), (-0.1503, 0.1792, 0.9624), (-2.518e-09, 0.2339, 1.033), (0.1503, 0.1792, 1.033), (0.2303, 0.04061, 1.033), (0.2025, -0.1169, 1.033), (0.07999, -0.2198, 1.033), (-0.07999, -0.2198, 1.033), (-0.2025, -0.1169, 1.033), (-0.2303, 0.04061, 1.033), (-0.1503, 0.1792, 1.033), (2.234, 1.0, -1.0), (2.234, 1.0, 1.0), (2.877, 0.766, -1.0), (2.877, 0.766, 1.0), (3.219, 0.1736, -1.0), (3.219, 0.1736, 1.0), (3.1, -0.5, -1.0), (3.1, -0.5, 1.0), (2.576, -0.9397, -1.0), (2.576, -0.9397, 1.0), (1.892, -0.9397, -1.0), (1.892, -0.9397, 1.0), (1.368, -0.5, -1.0), (1.368, -0.5, 1.0), (1.249, 0.1736, -1.0), (1.249, 0.1736, 1.0), (1.591, 0.766, -1.0), (1.591, 0.766, 1.0), (2.234, 1.0, 0.4585), (2.877, 0.766, 0.4585), (3.219, 0.1736, 0.4585), (3.1, -0.5, 0.4585), (2.576, -0.9397, 0.4585), (1.892, -0.9397, 0.4585), (1.368, -0.5, 0.4585), (1.249, 0.1736, 0.4585), (1.591, 0.766, 0.4585), (2.234, 0.2339, 0.9624), (2.384, 0.1792, 0.9624), (2.464, 0.04061, 0.9624), (2.436, -0.1169, 0.9624), (2.314, -0.2198, 0.9624), (2.154, -0.2198, 0.9624), (2.031, -0.1169, 0.9624), (2.003, 0.04061, 0.9624), (2.083, 0.1792, 0.9624), (2.234, 0.2339, 1.033), (2.384, 0.1792, 1.033), (2.464, 0.04061, 1.033), (2.436, -0.1169, 1.033), (2.314, -0.2198, 1.033), (2.154, -0.2198, 1.033), (2.031, -0.1169, 1.033), (2.003, 0.04061, 1.033), (2.083, 0.1792, 1.033), (-2.244, 1.0, -1.0), (-2.244, 1.0, 1.0), (-1.602, 0.766, -1.0), (-1.602, 0.766, 1.0), (-1.26, 0.1736, -1.0), (-1.26, 0.1736, 1.0), (-1.378, -0.5, -1.0), (-1.378, -0.5, 1.0), (-1.902, -0.9397, -1.0), (-1.902, -0.9397, 1.0), (-2.586, -0.9397, -1.0), (-2.586, -0.9397, 1.0), (-3.11, -0.5, -1.0), (-3.11, -0.5, 1.0), (-3.229, 0.1736, -1.0), (-3.229, 0.1736, 1.0), (-2.887, 0.766, -1.0), (-2.887, 0.766, 1.0), (-2.244, 1.0, 0.4585), (-1.602, 0.766, 0.4585), (-1.26, 0.1736, 0.4585), (-1.378, -0.5, 0.4585), (-1.902, -0.9397, 0.4585), (-2.586, -0.9397, 0.4585), (-3.11, -0.5, 0.4585), (-3.229, 0.1736, 0.4585), (-2.887, 0.766, 0.4585), (-2.244, 0.2339, 0.9624), (-2.094, 0.1792, 0.9624), (-2.014, 0.04061, 0.9624), (-2.042, -0.1169, 0.9624), (-2.164, -0.2198, 0.9624), (-2.324, -0.2198, 0.9624), (-2.447, -0.1169, 0.9624), (-2.475, 0.04061, 0.9624), (-2.395, 0.1792, 0.9624), (-2.244, 0.2339, 1.033), (-2.094, 0.1792, 1.033), (-2.014, 0.04061, 1.033), (-2.042, -0.1169, 1.033), (-2.164, -0.2198, 1.033), (-2.324, -0.2198, 1.033), (-2.447, -0.1169, 1.033), (-2.475, 0.04061, 1.033), (-2.395, 0.1792, 1.033)], [], [(18, 1, 3, 19), (19, 3, 5, 20), (20, 5, 7, 21), (21, 7, 9, 22), (22, 9, 11, 23), (23, 11, 13, 24), (24, 13, 15, 25), (15, 13, 33, 34), (25, 15, 17, 26), (26, 17, 1, 18), (0, 2, 4, 6, 8, 10, 12, 14, 16), (16, 26, 18, 0), (14, 25, 26, 16), (12, 24, 25, 14), (10, 23, 24, 12), (8, 22, 23, 10), (6, 21, 22, 8), (4, 20, 21, 6), (2, 19, 20, 4), (0, 18, 19, 2), (30, 29, 38, 39), (13, 11, 32, 33), (11, 9, 31, 32), (9, 7, 30, 31), (3, 1, 27, 28), (7, 5, 29, 30), (5, 3, 28, 29), (1, 17, 35, 27), (17, 15, 34, 35), (37, 36, 44, 43, 42, 41, 40, 39, 38), (34, 33, 42, 43), (31, 30, 39, 40), (28, 27, 36, 37), (35, 34, 43, 44), (32, 31, 40, 41), (29, 28, 37, 38), (27, 35, 44, 36), (33, 32, 41, 42), (63, 46, 48, 64), (64, 48, 50, 65), (65, 50, 52, 66), (66, 52, 54, 67), (67, 54, 56, 68), (68, 56, 58, 69), (69, 58, 60, 70), (60, 58, 78, 79), (70, 60, 62, 71), (71, 62, 46, 63), (45, 47, 49, 51, 53, 55, 57, 59, 61), (61, 71, 63, 45), (59, 70, 71, 61), (57, 69, 70, 59), (55, 68, 69, 57), (53, 67, 68, 55), (51, 66, 67, 53), (49, 65, 66, 51), (47, 64, 65, 49), (45, 63, 64, 47), (75, 74, 83, 84), (58, 56, 77, 78), (56, 54, 76, 77), (54, 52, 75, 76), (48, 46, 72, 73), (52, 50, 74, 75), (50, 48, 73, 74), (46, 62, 80, 72), (62, 60, 79, 80), (82, 81, 89, 88, 87, 86, 85, 84, 83), (79, 78, 87, 88), (76, 75, 84, 85), (73, 72, 81, 82), (80, 79, 88, 89), (77, 76, 85, 86), (74, 73, 82, 83), (72, 80, 89, 81), (78, 77, 86, 87), (108, 91, 93, 109), (109, 93, 95, 110), (110, 95, 97, 111), (111, 97, 99, 112), (112, 99, 101, 113), (113, 101, 103, 114), (114, 103, 105, 115), (105, 103, 123, 124), (115, 105, 107, 116), (116, 107, 91, 108), (90, 92, 94, 96, 98, 100, 102, 104, 106), (106, 116, 108, 90), (104, 115, 116, 106), (102, 114, 115, 104), (100, 113, 114, 102), (98, 112, 113, 100), (96, 111, 112, 98), (94, 110, 111, 96), (92, 109, 110, 94), (90, 108, 109, 92), (120, 119, 128, 129), (103, 101, 122, 123), (101, 99, 121, 122), (99, 97, 120, 121), (93, 91, 117, 118), (97, 95, 119, 120), (95, 93, 118, 119), (91, 107, 125, 117), (107, 105, 124, 125), (127, 126, 134, 133, 132, 131, 130, 129, 128), (124, 123, 132, 133), (121, 120, 129, 130), (118, 117, 126, 127), (125, 124, 133, 134), (122, 121, 130, 131), (119, 118, 127, 128), (117, 125, 134, 126), (123, 122, 131, 132)])
me_battries.polygons.foreach_set('material_index', [1, 1, 1, 1, 1, 1, 1, 1, 1, 1, 2, 0, 0, 0, 0, 0, 0, 0, 0, 0, 2, 1, 1, 1, 1, 1, 1, 1, 1, 2, 2, 2, 2, 2, 2, 2, 2, 2, 1, 1, 1, 1, 1, 1, 1, 1, 1, 1, 2, 0, 0, 0, 0, 0, 0, 0, 0, 0, 2, 1, 1, 1, 1, 1, 1, 1, 1, 2, 2, 2, 2, 2, 2, 2, 2, 2, 1, 1, 1, 1, 1, 1, 1, 1, 1, 1, 2, 0, 0, 0, 0, 0, 0, 0, 0, 0, 2, 1, 1, 1, 1, 1, 1, 1, 1, 2, 2, 2, 2, 2, 2, 2, 2, 2])
me_battries.materials.append(mat_darkgray)
me_battries.materials.append(mat_copper)
me_battries.materials.append(mat_bunnygray)
me_battries.use_remesh_preserve_volume = False
me_battries.use_remesh_preserve_attributes = False
me_battries.use_mirror_vertex_groups = False
me_battries.update()

# ---- objects
ob_lamp_001 = bpy.data.objects.new('Lamp.001', light_lamp_001)
ob_generic = bpy.data.objects.new('Generic', me_battries_004)
ob_loneikea = bpy.data.objects.new('LoneIkea', me_battries_002)
ob_pileofbattries = bpy.data.objects.new('PileOfBattries', me_battries_001)
ob_ground = bpy.data.objects.new('Ground', me_plane)
ob_battries = bpy.data.objects.new('Battries', me_battries)
ob_lamp = bpy.data.objects.new('Lamp', light_lamp)
ob_camera = bpy.data.objects.new('Camera', cam_camera)

# ---- transforms, parenting, visibility, modifiers, constraints
ob_lamp_001.location = (-4.005, -14.68, 9.6)
ob_lamp_001.rotation_euler = (0.6503, 0.05522, 1.866)
ob_lamp_001.lock_rotations_4d = False
ob_lamp_001.empty_display_type = 'ARROWS'
ob_lamp_001.color = (0.0, 0.0, 0.0, 0.0)
ob_lamp_001.lineart.crease_threshold = 0.0
ob_generic.location = (0.0, 0.0, 0.0)
ob_generic.rotation_euler = (1.571, -0.0, 0.0)
ob_generic.scale = (0.2999, 0.2999, 0.8343)
ob_generic.hide_viewport = True
ob_generic.lineart.crease_threshold = 0.0
ob_loneikea.location = (0.0, 0.0, 0.0)
ob_loneikea.rotation_euler = (1.571, -0.0, 0.0)
ob_loneikea.scale = (0.2999, 0.2999, 0.8343)
ob_loneikea.hide_viewport = True
ob_loneikea.lineart.crease_threshold = 0.0
ob_pileofbattries.location = (0.0, 0.0, 0.0)
ob_pileofbattries.rotation_euler = (1.571, -0.0, 0.0)
ob_pileofbattries.scale = (0.2999, 0.2999, 0.8343)
ob_pileofbattries.hide_viewport = True
ob_pileofbattries.lineart.crease_threshold = 0.0
ob_ground.location = (0.0, 0.0, 0.0)
ob_ground.scale = (10.0, 10.0, 10.0)
ob_ground.lineart.crease_threshold = 0.0
ob_battries.location = (0.0, 0.0, 0.0)
ob_battries.rotation_euler = (1.571, -0.0, 0.0)
ob_battries.scale = (0.2999, 0.2999, 0.8343)
ob_battries.hide_viewport = True
ob_battries.lineart.crease_threshold = 0.0
ob_lamp.location = (4.076, 1.005, 5.904)
ob_lamp.rotation_euler = (0.6503, 0.05522, 1.866)
ob_lamp.lock_rotations_4d = False
ob_lamp.empty_display_type = 'ARROWS'
ob_lamp.color = (0.0, 0.0, 0.0, 0.0)
ob_lamp.lineart.crease_threshold = 0.0
ob_camera.location = (14.89, -18.16, 12.36)
ob_camera.rotation_euler = (1.109, 0.0, 0.8149)
ob_camera.lock_rotations_4d = False
ob_camera.empty_display_type = 'ARROWS'
ob_camera.color = (0.0, 0.0, 0.0, 0.0)
ob_camera.display_type = 'WIRE'
ob_camera.lineart.crease_threshold = 0.0

# ---- collection membership
col_collection_1.objects.link(ob_lamp_001)
col_collection_1.objects.link(ob_generic)
col_collection_1.objects.link(ob_loneikea)
col_collection_1.objects.link(ob_pileofbattries)
col_collection_1.objects.link(ob_ground)
col_collection_1.objects.link(ob_battries)
col_collection_1.objects.link(ob_lamp)
col_collection_1.objects.link(ob_camera)

# ---- scene / render settings (as saved in the file)
scene.camera = ob_camera
scene.frame_start = 1; scene.frame_end = 48; scene.frame_set(9)
scene.render.engine = 'BLENDER_EEVEE_NEXT'
scene.render.resolution_percentage = 50
scene.render.dither_intensity = 0.0
scene.cycles.use_denoising = False
scene.cycles.samples = 128
scene.cycles.sampling_pattern = 'TABULATED_SOBOL'
scene.cycles.light_sampling_threshold = 0.0
scene.cycles.use_adaptive_sampling = False
scene.cycles.use_light_tree = False
scene.cycles.blur_glossy = 0.0
scene.cycles.sample_clamp_indirect = 0.0
scene.view_settings.view_transform = 'Standard'
bpy.context.view_layer.update()
